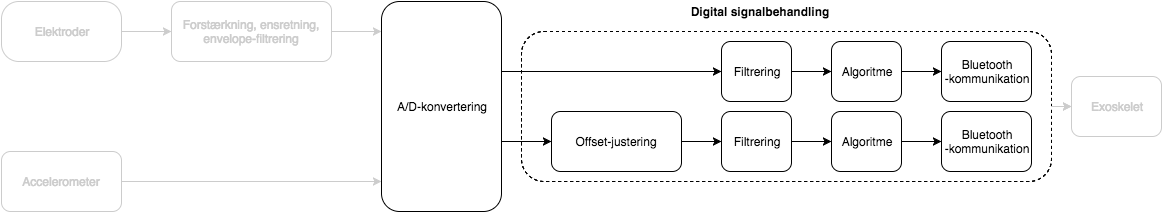

The diagram above was exported from draw.io. Its source (the exported page's mxGraphModel, read from the mxfile embedded in the PNG):
<mxGraphModel dx="951" dy="567" grid="1" gridSize="10" guides="1" tooltips="1" connect="1" arrows="1" fold="1" page="1" pageScale="1" pageWidth="1180" pageHeight="60" background="#ffffff" math="0" shadow="0">
  <root>
    <mxCell id="0" />
    <mxCell id="1" parent="0" />
    <mxCell id="626b1247dcbec2b-2" value="" style="rounded=1;whiteSpace=wrap;html=1;dashed=1;labelBackgroundColor=none;" vertex="1" parent="1">
      <mxGeometry x="540" y="80" width="530" height="150" as="geometry" />
    </mxCell>
    <mxCell id="4f42a351ae3f3748-1" style="edgeStyle=orthogonalEdgeStyle;rounded=0;html=1;exitX=1;exitY=0.5;jettySize=auto;orthogonalLoop=1;strokeColor=#000000;" edge="1" parent="1" source="556e3aad7766e76-17" target="2da03adbaa6b091a-7">
      <mxGeometry relative="1" as="geometry" />
    </mxCell>
    <mxCell id="556e3aad7766e76-17" value="Offset-justering" style="rounded=1;whiteSpace=wrap;html=1;" vertex="1" parent="1">
      <mxGeometry x="570" y="160" width="130" height="60" as="geometry" />
    </mxCell>
    <mxCell id="4f42a351ae3f3748-11" style="edgeStyle=orthogonalEdgeStyle;rounded=0;html=1;exitX=1;exitY=0.5;jettySize=auto;orthogonalLoop=1;strokeColor=#000000;" edge="1" parent="1" source="556e3aad7766e76-10" target="4f42a351ae3f3748-4">
      <mxGeometry relative="1" as="geometry">
        <Array as="points">
          <mxPoint x="520" y="120" />
        </Array>
      </mxGeometry>
    </mxCell>
    <mxCell id="4f42a351ae3f3748-14" style="edgeStyle=orthogonalEdgeStyle;rounded=0;html=1;exitX=1;exitY=0.5;entryX=0;entryY=0.5;jettySize=auto;orthogonalLoop=1;strokeColor=#000000;" edge="1" parent="1" source="556e3aad7766e76-10" target="556e3aad7766e76-17">
      <mxGeometry relative="1" as="geometry">
        <Array as="points">
          <mxPoint x="520" y="190" />
        </Array>
      </mxGeometry>
    </mxCell>
    <mxCell id="556e3aad7766e76-10" value="A/D-konvertering" style="rounded=1;whiteSpace=wrap;html=1;shadow=0;" vertex="1" parent="1">
      <mxGeometry x="400" y="50" width="120" height="210" as="geometry" />
    </mxCell>
    <mxCell id="556e3aad7766e76-1" value="&lt;font color=&quot;#cccccc&quot;&gt;Elektroder&lt;/font&gt;" style="rounded=1;whiteSpace=wrap;html=1;arcSize=29;strokeColor=#CCCCCC;" vertex="1" parent="1">
      <mxGeometry x="20" y="50" width="120" height="60" as="geometry" />
    </mxCell>
    <mxCell id="556e3aad7766e76-2" value="&lt;font color=&quot;#cccccc&quot;&gt;Accelerometer&lt;/font&gt;" style="rounded=1;whiteSpace=wrap;html=1;strokeColor=#CCCCCC;" vertex="1" parent="1">
      <mxGeometry x="20" y="200" width="120" height="60" as="geometry" />
    </mxCell>
    <mxCell id="556e3aad7766e76-3" value="&lt;div&gt;&lt;font color=&quot;#cccccc&quot;&gt;Forstærkning, ensretning, envelope-filtrering&lt;/font&gt;&lt;/div&gt;" style="rounded=1;whiteSpace=wrap;html=1;strokeColor=#CCCCCC;" vertex="1" parent="1">
      <mxGeometry x="190" y="50" width="160" height="60" as="geometry" />
    </mxCell>
    <mxCell id="556e3aad7766e76-4" value="" style="endArrow=classic;html=1;entryX=0;entryY=0.5;exitX=1;exitY=0.5;strokeColor=#CCCCCC;" edge="1" parent="1" source="556e3aad7766e76-1" target="556e3aad7766e76-3">
      <mxGeometry width="50" height="50" relative="1" as="geometry">
        <mxPoint x="20" y="100" as="sourcePoint" />
        <mxPoint x="70" y="50" as="targetPoint" />
      </mxGeometry>
    </mxCell>
    <mxCell id="556e3aad7766e76-7" style="edgeStyle=orthogonalEdgeStyle;rounded=0;html=1;exitX=1;exitY=0.5;jettySize=auto;orthogonalLoop=1;strokeColor=#CCCCCC;" edge="1" parent="1" source="556e3aad7766e76-3">
      <mxGeometry relative="1" as="geometry">
        <mxPoint x="400" y="80" as="targetPoint" />
      </mxGeometry>
    </mxCell>
    <mxCell id="556e3aad7766e76-13" style="edgeStyle=orthogonalEdgeStyle;rounded=0;html=1;exitX=1;exitY=0.5;entryX=0;entryY=0.857;entryPerimeter=0;jettySize=auto;orthogonalLoop=1;strokeColor=#CCCCCC;" edge="1" parent="1" source="556e3aad7766e76-2" target="556e3aad7766e76-10">
      <mxGeometry relative="1" as="geometry" />
    </mxCell>
    <mxCell id="556e3aad7766e76-21" style="edgeStyle=orthogonalEdgeStyle;rounded=0;html=1;exitX=0;exitY=0.5;entryX=0;entryY=0.5;jettySize=auto;orthogonalLoop=1;" edge="1" parent="1" source="556e3aad7766e76-17" target="556e3aad7766e76-17">
      <mxGeometry relative="1" as="geometry" />
    </mxCell>
    <mxCell id="626b1247dcbec2b-3" value="&lt;b&gt;Digital signalbehandling&lt;/b&gt;" style="text;html=1;strokeColor=none;fillColor=none;align=center;verticalAlign=middle;whiteSpace=wrap;overflow=hidden;dashed=1;" vertex="1" parent="1">
      <mxGeometry x="690" y="50" width="175" height="20" as="geometry" />
    </mxCell>
    <mxCell id="2da03adbaa6b091a-3" style="edgeStyle=orthogonalEdgeStyle;rounded=0;html=1;exitX=0.5;exitY=1;startSize=6;jettySize=auto;orthogonalLoop=1;" edge="1" parent="1">
      <mxGeometry relative="1" as="geometry">
        <mxPoint x="775" y="260" as="sourcePoint" />
        <mxPoint x="775" y="260" as="targetPoint" />
        <Array as="points" />
      </mxGeometry>
    </mxCell>
    <mxCell id="4f42a351ae3f3748-2" style="edgeStyle=orthogonalEdgeStyle;rounded=0;html=1;exitX=1;exitY=0.5;jettySize=auto;orthogonalLoop=1;strokeColor=#000000;" edge="1" parent="1" source="2da03adbaa6b091a-7" target="2da03adbaa6b091a-8">
      <mxGeometry relative="1" as="geometry" />
    </mxCell>
    <mxCell id="2da03adbaa6b091a-7" value="&lt;span&gt;Filtrering&lt;/span&gt;" style="rounded=1;whiteSpace=wrap;html=1;" vertex="1" parent="1">
      <mxGeometry x="740" y="160" width="70" height="60" as="geometry" />
    </mxCell>
    <mxCell id="4f42a351ae3f3748-3" style="edgeStyle=orthogonalEdgeStyle;rounded=0;html=1;exitX=1;exitY=0.5;entryX=0;entryY=0.5;jettySize=auto;orthogonalLoop=1;strokeColor=#000000;" edge="1" parent="1" source="2da03adbaa6b091a-8" target="2da03adbaa6b091a-9">
      <mxGeometry relative="1" as="geometry" />
    </mxCell>
    <mxCell id="2da03adbaa6b091a-8" value="&lt;span&gt;Algoritme&lt;/span&gt;" style="rounded=1;whiteSpace=wrap;html=1;" vertex="1" parent="1">
      <mxGeometry x="850" y="160" width="70" height="60" as="geometry" />
    </mxCell>
    <mxCell id="4f42a351ae3f3748-10" style="edgeStyle=orthogonalEdgeStyle;rounded=0;html=1;entryX=0;entryY=0.5;jettySize=auto;orthogonalLoop=1;strokeColor=#CCCCCC;" edge="1" parent="1" target="2da03adbaa6b091a-10">
      <mxGeometry relative="1" as="geometry">
        <mxPoint x="1080" y="155" as="sourcePoint" />
        <Array as="points">
          <mxPoint x="1070" y="155" />
          <mxPoint x="1070" y="155" />
        </Array>
      </mxGeometry>
    </mxCell>
    <mxCell id="2da03adbaa6b091a-9" value="&lt;span&gt;Bluetooth&lt;/span&gt;&lt;br&gt;&lt;span&gt;-kommunikation&lt;/span&gt;" style="rounded=1;whiteSpace=wrap;html=1;" vertex="1" parent="1">
      <mxGeometry x="960" y="160" width="90" height="60" as="geometry" />
    </mxCell>
    <mxCell id="2da03adbaa6b091a-10" value="&lt;font color=&quot;#cccccc&quot;&gt;Exoskelet&lt;/font&gt;" style="rounded=1;whiteSpace=wrap;html=1;strokeColor=#CCCCCC;" vertex="1" parent="1">
      <mxGeometry x="1090" y="125" width="90" height="60" as="geometry" />
    </mxCell>
    <mxCell id="4f42a351ae3f3748-12" style="edgeStyle=orthogonalEdgeStyle;rounded=0;html=1;exitX=1;exitY=0.5;entryX=0;entryY=0.5;jettySize=auto;orthogonalLoop=1;strokeColor=#000000;" edge="1" parent="1" source="4f42a351ae3f3748-4" target="4f42a351ae3f3748-5">
      <mxGeometry relative="1" as="geometry" />
    </mxCell>
    <mxCell id="4f42a351ae3f3748-4" value="&lt;span&gt;Filtrering&lt;/span&gt;" style="rounded=1;whiteSpace=wrap;html=1;" vertex="1" parent="1">
      <mxGeometry x="740" y="90" width="70" height="60" as="geometry" />
    </mxCell>
    <mxCell id="4f42a351ae3f3748-13" style="edgeStyle=orthogonalEdgeStyle;rounded=0;html=1;exitX=1;exitY=0.5;entryX=0;entryY=0.5;jettySize=auto;orthogonalLoop=1;strokeColor=#000000;" edge="1" parent="1" source="4f42a351ae3f3748-5" target="4f42a351ae3f3748-6">
      <mxGeometry relative="1" as="geometry" />
    </mxCell>
    <mxCell id="4f42a351ae3f3748-5" value="&lt;span&gt;Algoritme&lt;/span&gt;" style="rounded=1;whiteSpace=wrap;html=1;" vertex="1" parent="1">
      <mxGeometry x="850" y="90" width="70" height="60" as="geometry" />
    </mxCell>
    <mxCell id="4f42a351ae3f3748-7" style="edgeStyle=orthogonalEdgeStyle;rounded=0;html=1;entryX=0;entryY=0.5;jettySize=auto;orthogonalLoop=1;strokeColor=#CCCCCC;" edge="1" parent="1" target="2da03adbaa6b091a-10">
      <mxGeometry relative="1" as="geometry">
        <mxPoint x="1070" y="155" as="sourcePoint" />
      </mxGeometry>
    </mxCell>
    <mxCell id="4f42a351ae3f3748-6" value="&lt;span&gt;Bluetooth&lt;/span&gt;&lt;br&gt;&lt;span&gt;-kommunikation&lt;/span&gt;" style="rounded=1;whiteSpace=wrap;html=1;" vertex="1" parent="1">
      <mxGeometry x="960" y="90" width="90" height="60" as="geometry" />
    </mxCell>
  </root>
</mxGraphModel>